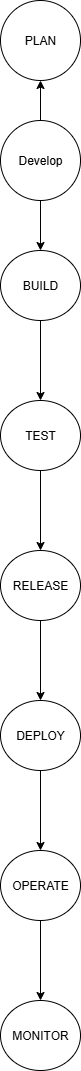

The diagram above was exported from draw.io. Its source (the exported page's mxGraphModel, read from the mxfile embedded in the PNG):
<mxGraphModel dx="1042" dy="562" grid="1" gridSize="10" guides="1" tooltips="1" connect="1" arrows="1" fold="1" page="1" pageScale="1" pageWidth="850" pageHeight="1100" math="0" shadow="0">
  <root>
    <mxCell id="0" />
    <mxCell id="1" parent="0" />
    <mxCell id="q7y0wAh0naaXEfx9UTgV-7" value="PLAN" style="ellipse;whiteSpace=wrap;html=1;" vertex="1" parent="1">
      <mxGeometry x="330" y="20" width="80" height="80" as="geometry" />
    </mxCell>
    <mxCell id="q7y0wAh0naaXEfx9UTgV-19" value="" style="edgeStyle=orthogonalEdgeStyle;rounded=0;orthogonalLoop=1;jettySize=auto;html=1;" edge="1" parent="1" source="q7y0wAh0naaXEfx9UTgV-11" target="q7y0wAh0naaXEfx9UTgV-18">
      <mxGeometry relative="1" as="geometry" />
    </mxCell>
    <mxCell id="q7y0wAh0naaXEfx9UTgV-20" value="" style="edgeStyle=orthogonalEdgeStyle;rounded=0;orthogonalLoop=1;jettySize=auto;html=1;" edge="1" parent="1" source="q7y0wAh0naaXEfx9UTgV-11" target="q7y0wAh0naaXEfx9UTgV-7">
      <mxGeometry relative="1" as="geometry" />
    </mxCell>
    <mxCell id="q7y0wAh0naaXEfx9UTgV-11" value="Develop" style="ellipse;whiteSpace=wrap;html=1;" vertex="1" parent="1">
      <mxGeometry x="330" y="140" width="80" height="80" as="geometry" />
    </mxCell>
    <mxCell id="q7y0wAh0naaXEfx9UTgV-22" value="" style="edgeStyle=orthogonalEdgeStyle;rounded=0;orthogonalLoop=1;jettySize=auto;html=1;" edge="1" parent="1" source="q7y0wAh0naaXEfx9UTgV-18" target="q7y0wAh0naaXEfx9UTgV-21">
      <mxGeometry relative="1" as="geometry" />
    </mxCell>
    <mxCell id="q7y0wAh0naaXEfx9UTgV-18" value="BUILD" style="ellipse;whiteSpace=wrap;html=1;" vertex="1" parent="1">
      <mxGeometry x="330" y="270" width="80" height="70" as="geometry" />
    </mxCell>
    <mxCell id="q7y0wAh0naaXEfx9UTgV-24" value="" style="edgeStyle=orthogonalEdgeStyle;rounded=0;orthogonalLoop=1;jettySize=auto;html=1;" edge="1" parent="1" source="q7y0wAh0naaXEfx9UTgV-21" target="q7y0wAh0naaXEfx9UTgV-23">
      <mxGeometry relative="1" as="geometry" />
    </mxCell>
    <mxCell id="q7y0wAh0naaXEfx9UTgV-21" value="TEST" style="ellipse;whiteSpace=wrap;html=1;" vertex="1" parent="1">
      <mxGeometry x="330" y="420" width="80" height="70" as="geometry" />
    </mxCell>
    <mxCell id="q7y0wAh0naaXEfx9UTgV-26" value="" style="edgeStyle=orthogonalEdgeStyle;rounded=0;orthogonalLoop=1;jettySize=auto;html=1;" edge="1" parent="1" source="q7y0wAh0naaXEfx9UTgV-23" target="q7y0wAh0naaXEfx9UTgV-25">
      <mxGeometry relative="1" as="geometry" />
    </mxCell>
    <mxCell id="q7y0wAh0naaXEfx9UTgV-23" value="RELEASE" style="ellipse;whiteSpace=wrap;html=1;" vertex="1" parent="1">
      <mxGeometry x="330" y="570" width="80" height="70" as="geometry" />
    </mxCell>
    <mxCell id="q7y0wAh0naaXEfx9UTgV-28" value="" style="edgeStyle=orthogonalEdgeStyle;rounded=0;orthogonalLoop=1;jettySize=auto;html=1;" edge="1" parent="1" source="q7y0wAh0naaXEfx9UTgV-25" target="q7y0wAh0naaXEfx9UTgV-27">
      <mxGeometry relative="1" as="geometry" />
    </mxCell>
    <mxCell id="q7y0wAh0naaXEfx9UTgV-25" value="DEPLOY" style="ellipse;whiteSpace=wrap;html=1;" vertex="1" parent="1">
      <mxGeometry x="330" y="720" width="80" height="70" as="geometry" />
    </mxCell>
    <mxCell id="q7y0wAh0naaXEfx9UTgV-30" value="" style="edgeStyle=orthogonalEdgeStyle;rounded=0;orthogonalLoop=1;jettySize=auto;html=1;" edge="1" parent="1" source="q7y0wAh0naaXEfx9UTgV-27" target="q7y0wAh0naaXEfx9UTgV-29">
      <mxGeometry relative="1" as="geometry" />
    </mxCell>
    <mxCell id="q7y0wAh0naaXEfx9UTgV-27" value="OPERATE" style="ellipse;whiteSpace=wrap;html=1;" vertex="1" parent="1">
      <mxGeometry x="330" y="870" width="80" height="70" as="geometry" />
    </mxCell>
    <mxCell id="q7y0wAh0naaXEfx9UTgV-29" value="MONITOR" style="ellipse;whiteSpace=wrap;html=1;" vertex="1" parent="1">
      <mxGeometry x="330" y="1020" width="80" height="70" as="geometry" />
    </mxCell>
  </root>
</mxGraphModel>